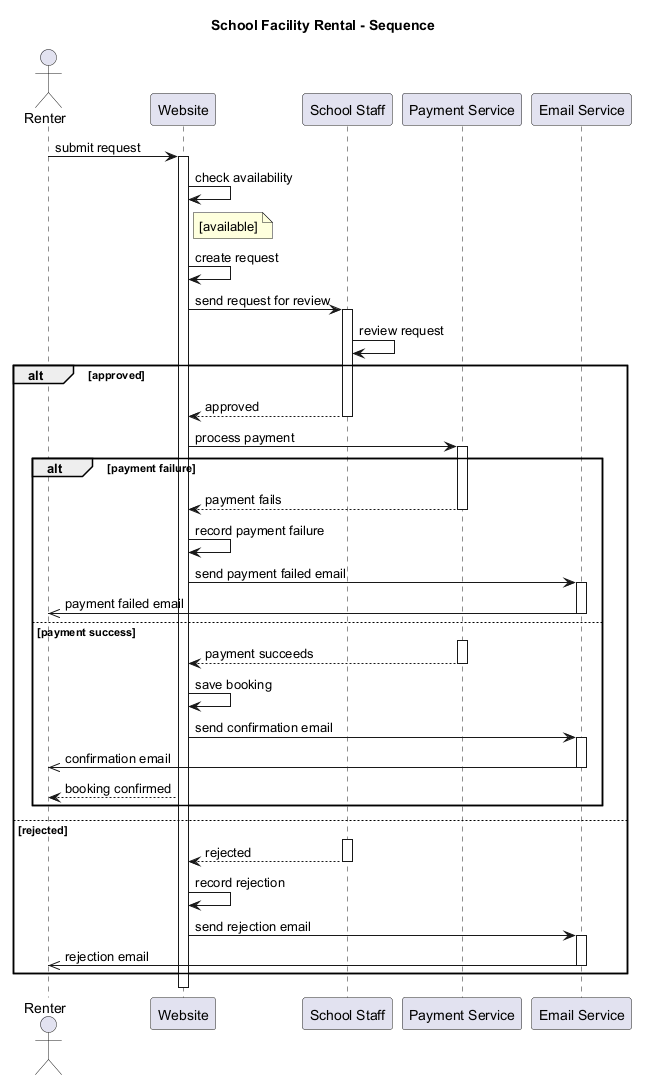

The diagram above was rendered by PlantUML. Its source (embedded in the PNG):
@startuml

title School Facility Rental - Sequence

' Declare actors and participants
actor Renter
participant Website
participant "School Staff" as Staff
participant "Payment Service" as PayService
participant "Email Service" as Email

' The renter submits an available facility request
Renter -> Website: submit request

activate Website
Website -> Website: check availability
note right of Website: [available]
Website -> Website: create request
' School Staff reviews the request. Staff may approve or reject it.
Website -> Staff: send request for review
activate Staff
Staff -> Staff: review request

' If staff approves the request, the Payment Service charges the renter.
alt approved
    Staff --> Website: approved
    deactivate Staff

    Website -> PayService: process payment
    activate PayService

    alt payment failure
        ' If payment fails, the website records the failure and sends an email to the renter.
        PayService --> Website: payment fails
        deactivate PayService

        Website -> Website: record payment failure
        Website -> Email: send payment failed email

        activate Email
        Email ->> Renter: payment failed email
        deactivate Email
    else payment success
        ' If payment succeeds, the website saves the booking and sends a confirmation email.
        activate PayService
        PayService --> Website: payment succeeds
        deactivate PayService

        Website -> Website: save booking
        Website -> Email: send confirmation email

        activate Email
        Email ->> Renter: confirmation email
        deactivate Email

        Website --> Renter: booking confirmed
    end

else rejected
    ' If staff rejects the request, the website records the rejection and sends an email to the renter.
    activate Staff
    Staff --> Website: rejected
    deactivate Staff

    Website -> Website: record rejection
    Website -> Email: send rejection email

    activate Email
    Email ->> Renter: rejection email
    deactivate Email
end

deactivate Website

@enduml